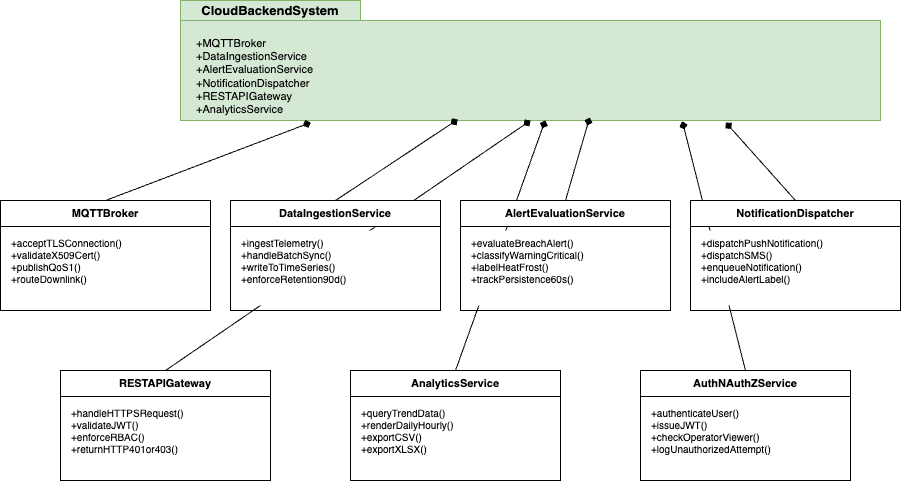

The diagram above was exported from draw.io. Its source (the exported page's mxGraphModel, read from the mxfile embedded in the PNG):
<mxGraphModel dx="1026" dy="743" grid="1" gridSize="10" guides="1" tooltips="1" connect="1" arrows="1" fold="1" page="1" pageScale="1" pageWidth="1200" pageHeight="850" math="0" shadow="0">
  <root>
    <mxCell id="0" />
    <mxCell id="1" parent="0" />
    <mxCell id="pkg1" value="CloudBackendSystem" style="shape=folder;fontStyle=1;tabWidth=180;tabHeight=20;tabPosition=left;html=1;boundedLbl=1;labelInHeader=1;container=1;collapsible=0;whiteSpace=wrap;fontSize=13;fillColor=#d5e8d4;strokeColor=#82b366;" parent="1" vertex="1">
      <mxGeometry x="200" y="30" width="700" height="120" as="geometry" />
    </mxCell>
    <mxCell id="pkg1c" value="+MQTTBroker&#10;+DataIngestionService&#10;+AlertEvaluationService&#10;+NotificationDispatcher&#10;+RESTAPIGateway&#10;+AnalyticsService&#10;+AuthNAuthZService" style="text;align=left;verticalAlign=top;spacingLeft=4;spacingRight=4;overflow=hidden;rotatable=0;whiteSpace=wrap;html=0;fontSize=11;" parent="pkg1" vertex="1">
      <mxGeometry x="10" y="30" width="680" height="85" as="geometry" />
    </mxCell>
    <mxCell id="cl1" value="" style="endArrow=diamond;endFill=1;exitX=0.5;exitY=0;entryX=0.186;entryY=1.017;entryDx=0;entryDy=0;entryPerimeter=0;" parent="1" source="s1" target="pkg1" edge="1">
      <mxGeometry relative="1" as="geometry" />
    </mxCell>
    <mxCell id="cl2" value="" style="endArrow=diamond;endFill=1;exitX=0.5;exitY=0;entryX=0.393;entryY=1.047;entryDx=0;entryDy=0;entryPerimeter=0;" parent="1" source="s2" target="pkg1c" edge="1">
      <mxGeometry relative="1" as="geometry" />
    </mxCell>
    <mxCell id="cl3" value="" style="endArrow=diamond;endFill=1;exitX=0.5;exitY=0;entryX=0.587;entryY=1.024;entryDx=0;entryDy=0;entryPerimeter=0;" parent="1" source="s3" target="pkg1c" edge="1">
      <mxGeometry relative="1" as="geometry" />
    </mxCell>
    <mxCell id="cl4" value="" style="endArrow=diamond;endFill=1;exitX=0.5;exitY=0;entryX=0.779;entryY=1.017;entryDx=0;entryDy=0;entryPerimeter=0;" parent="1" source="s4" target="pkg1" edge="1">
      <mxGeometry relative="1" as="geometry" />
    </mxCell>
    <mxCell id="cl5" value="" style="endArrow=diamond;endFill=1;exitX=0.5;exitY=0;entryX=0.5;entryY=1;" parent="1" source="s5" target="pkg1" edge="1">
      <mxGeometry relative="1" as="geometry" />
    </mxCell>
    <mxCell id="cl6" value="" style="endArrow=diamond;endFill=1;exitX=0.5;exitY=0;entryX=0.521;entryY=1;entryDx=0;entryDy=0;entryPerimeter=0;" parent="1" source="s6" target="pkg1" edge="1">
      <mxGeometry relative="1" as="geometry" />
    </mxCell>
    <mxCell id="cl7" value="" style="endArrow=diamond;endFill=1;exitX=0.5;exitY=0;entryX=0.717;entryY=1.008;entryDx=0;entryDy=0;entryPerimeter=0;" parent="1" source="s7" target="pkg1" edge="1">
      <mxGeometry relative="1" as="geometry" />
    </mxCell>
    <mxCell id="s1" value="MQTTBroker" style="swimlane;fontStyle=1;align=center;startSize=26;container=1;collapsible=0;whiteSpace=wrap;html=1;fontSize=11;" parent="1" vertex="1">
      <mxGeometry x="20" y="230" width="210" height="110" as="geometry" />
    </mxCell>
    <mxCell id="s1m" value="+acceptTLSConnection()&#10;+validateX509Cert()&#10;+publishQoS1()&#10;+routeDownlink()" style="text;align=left;verticalAlign=top;spacingLeft=4;spacingRight=4;overflow=hidden;rotatable=0;whiteSpace=wrap;html=0;fontSize=10;" parent="s1" vertex="1">
      <mxGeometry x="5" y="30" width="200" height="75" as="geometry" />
    </mxCell>
    <mxCell id="s2" value="DataIngestionService" style="swimlane;fontStyle=1;align=center;startSize=26;container=1;collapsible=0;whiteSpace=wrap;html=1;fontSize=11;" parent="1" vertex="1">
      <mxGeometry x="250" y="230" width="210" height="110" as="geometry" />
    </mxCell>
    <mxCell id="s2m" value="+ingestTelemetry()&#10;+handleBatchSync()&#10;+writeToTimeSeries()&#10;+enforceRetention90d()" style="text;align=left;verticalAlign=top;spacingLeft=4;spacingRight=4;overflow=hidden;rotatable=0;whiteSpace=wrap;html=0;fontSize=10;fillColor=default;" parent="s2" vertex="1">
      <mxGeometry x="5" y="30" width="200" height="75" as="geometry" />
    </mxCell>
    <mxCell id="s3" value="AlertEvaluationService" style="swimlane;fontStyle=1;align=center;startSize=26;container=1;collapsible=0;whiteSpace=wrap;html=1;fontSize=11;" parent="1" vertex="1">
      <mxGeometry x="480" y="230" width="210" height="110" as="geometry" />
    </mxCell>
    <mxCell id="s3m" value="+evaluateBreachAlert()&#10;+classifyWarningCritical()&#10;+labelHeatFrost()&#10;+trackPersistence60s()" style="text;align=left;verticalAlign=top;spacingLeft=4;spacingRight=4;overflow=hidden;rotatable=0;whiteSpace=wrap;html=0;fontSize=10;fillColor=default;" parent="s3" vertex="1">
      <mxGeometry x="5" y="30" width="200" height="75" as="geometry" />
    </mxCell>
    <mxCell id="s4" value="NotificationDispatcher" style="swimlane;fontStyle=1;align=center;startSize=26;container=1;collapsible=0;whiteSpace=wrap;html=1;fontSize=11;" parent="1" vertex="1">
      <mxGeometry x="710" y="230" width="210" height="110" as="geometry" />
    </mxCell>
    <mxCell id="s4m" value="+dispatchPushNotification()&#10;+dispatchSMS()&#10;+enqueueNotification()&#10;+includeAlertLabel()" style="text;align=left;verticalAlign=top;spacingLeft=4;spacingRight=4;overflow=hidden;rotatable=0;whiteSpace=wrap;html=0;fontSize=10;fillColor=default;" parent="s4" vertex="1">
      <mxGeometry x="5" y="30" width="200" height="75" as="geometry" />
    </mxCell>
    <mxCell id="s5" value="RESTAPIGateway" style="swimlane;fontStyle=1;align=center;startSize=26;container=1;collapsible=0;whiteSpace=wrap;html=1;fontSize=11;" parent="1" vertex="1">
      <mxGeometry x="80" y="400" width="210" height="110" as="geometry" />
    </mxCell>
    <mxCell id="s5m" value="+handleHTTPSRequest()&#10;+validateJWT()&#10;+enforceRBAC()&#10;+returnHTTP401or403()" style="text;align=left;verticalAlign=top;spacingLeft=4;spacingRight=4;overflow=hidden;rotatable=0;whiteSpace=wrap;html=0;fontSize=10;" parent="s5" vertex="1">
      <mxGeometry x="5" y="30" width="200" height="75" as="geometry" />
    </mxCell>
    <mxCell id="s6" value="AnalyticsService" style="swimlane;fontStyle=1;align=center;startSize=26;container=1;collapsible=0;whiteSpace=wrap;html=1;fontSize=11;" parent="1" vertex="1">
      <mxGeometry x="370" y="400" width="210" height="110" as="geometry" />
    </mxCell>
    <mxCell id="s6m" value="+queryTrendData()&#10;+renderDailyHourly()&#10;+exportCSV()&#10;+exportXLSX()" style="text;align=left;verticalAlign=top;spacingLeft=4;spacingRight=4;overflow=hidden;rotatable=0;whiteSpace=wrap;html=0;fontSize=10;" parent="s6" vertex="1">
      <mxGeometry x="5" y="30" width="200" height="75" as="geometry" />
    </mxCell>
    <mxCell id="s7" value="AuthNAuthZService" style="swimlane;fontStyle=1;align=center;startSize=26;container=1;collapsible=0;whiteSpace=wrap;html=1;fontSize=11;" parent="1" vertex="1">
      <mxGeometry x="660" y="400" width="210" height="110" as="geometry" />
    </mxCell>
    <mxCell id="s7m" value="+authenticateUser()&#10;+issueJWT()&#10;+checkOperatorViewer()&#10;+logUnauthorizedAttempt()" style="text;align=left;verticalAlign=top;spacingLeft=4;spacingRight=4;overflow=hidden;rotatable=0;whiteSpace=wrap;html=0;fontSize=10;" parent="s7" vertex="1">
      <mxGeometry x="5" y="30" width="200" height="75" as="geometry" />
    </mxCell>
  </root>
</mxGraphModel>